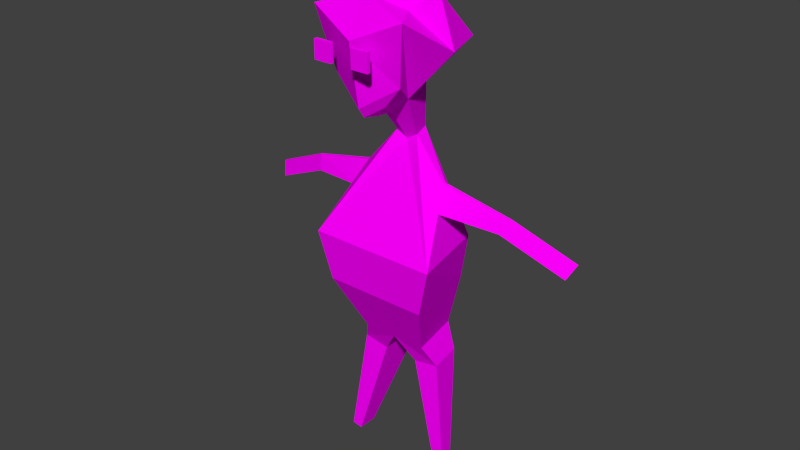 # Source: nerd.blend  (saved by Blender 2.77.0; exported with 4.5.12 LTS)
import bpy
from mathutils import Matrix  # noqa: F401  (used for matrix-valued properties, if any)

bpy.ops.wm.read_factory_settings(use_empty=True)
scene = bpy.context.scene
scene.name = 'Scene'

# ---- collections
col_collection_1 = bpy.data.collections.new('Collection 1'); scene.collection.children.link(col_collection_1)

# ---- images (referenced by path relative to the original .blend; pixels are not part of the script)
import os
ASSET_DIR = os.environ.get("B2B_ASSET_DIR", "")  # directory of the original .blend (textures are referenced by path, not embedded)
HERE = os.path.dirname(os.path.abspath(__file__))  # packed textures are extracted next to this script under _unpacked/

def load_image(name, relpath, width, height, colorspace="sRGB"):
    """Load a texture the original file referenced (path relative to the .blend, or extracted next to this script)."""
    p = next((c for c in (os.path.join(HERE, relpath), os.path.join(ASSET_DIR, relpath)) if relpath and os.path.exists(c)), "")
    if p:
        img = bpy.data.images.load(p, check_existing=True)
        img.name = name
    else:  # same state as the original file: an image datablock whose file is absent (Cycles renders it pink)
        img = bpy.data.images.new(name, width, height)
        img.source = "FILE"
        img.filepath = "//" + (relpath or name)
    img.colorspace_settings.name = colorspace
    return img
img_colorpalette_jpg = load_image('colorPalette.jpg', 'colorPalette.jpg', 1024, 1024, 'sRGB')

# ---- materials (node trees are filled in below, after node groups)
mat_material = bpy.data.materials.new('Material')
mat_material.alpha_threshold = 0.0
mat_material.roughness = 0.5
mat_material.line_color = (0.0, 0.0, 0.0, 1.0)

# ---- material node trees
mat_material.use_nodes = True; mat_material.node_tree.nodes.clear()
_N = mat_material.node_tree.nodes; _L = mat_material.node_tree.links
n0 = _N.new('ShaderNodeOutputMaterial'); n0.name = 'Material Output'; n0.location = (300, 300)
n1 = _N.new('ShaderNodeBsdfDiffuse'); n1.name = 'Diffuse BSDF'; n1.location = (10, 300)
n2 = _N.new('ShaderNodeTexCoord'); n2.name = 'Texture Coordinate'; n2.location = (120, 149)
n3 = _N.new('ShaderNodeTexImage'); n3.name = 'Image Texture'; n3.location = (367, 136)
n3.width = 140
n3.image = img_colorpalette_jpg
_L.new(n1.outputs[0], n0.inputs[0])
_L.new(n2.outputs[2], n3.inputs[0])
_L.new(n3.outputs[0], n1.inputs[0])
n0.is_active_output = True

# ---- world
world_world = bpy.data.worlds.new('World'); scene.world = world_world
world_world.color = (0.05088, 0.05088, 0.05088)
world_world.use_sun_shadow = False
world_world.sun_shadow_jitter_overblur = 0.0
world_world.cycles.sampling_method = 'NONE'
world_world.cycles.sample_map_resolution = 256

# ---- meshes
me_cube = bpy.data.meshes.new('Cube')
me_cube.from_pydata([(0.4031, -0.2835, 1.402), (0.1961, 0.2057, 0.9994), (0.2995, 0.3348, 1.702), (0.2995, 0.4192, 1.162), (0.2995, -0.1192, 1.6), (0.1457, -0.067, 1.05), (0.4031, 0.1197, 1.806), (0.4031, 0.5228, 1.674), (0.541, 0.1197, 1.402), (0.07143, -0.1552, 0.6519), (0.09614, -0.0215, 0.6272), (0.4117, -0.2903, -0.2331), (0.5541, 0.4143, -0.2331), (0.202, -0.3291, -1.131), (0.2888, 0.1404, -1.131), (0.3729, -0.02975, 0.3061), (0.3761, -0.001859, 0.2995), (0.3798, -0.05793, 0.1084), (0.4078, 0.1028, 0.09874), (0.9543, -0.07304, 0.1659), (0.9537, -0.05648, 0.1616), (0.8904, -0.08977, 0.06733), (0.9008, 0.005669, 0.05306), (1.483, -0.1717, -0.07163), (1.482, -0.1552, -0.0759), (1.419, -0.1885, -0.1702), (1.429, -0.09303, -0.1844), (0.319, -0.2646, -1.327), (0.3761, 0.04894, -1.317), (0.1538, -0.3731, -1.355), (0.1538, 0.04894, -1.355), (0.4806, -0.02337, -2.272), (0.5039, 0.1044, -2.268), (0.4132, -0.06759, -2.284), (0.4132, 0.1044, -2.284), (0.3237, -0.3255, -0.6466), (0.4483, 0.3745, -0.6466), (-0.4031, -0.2835, 1.402), (-0.1961, 0.2057, 0.9994), (9.128e-08, -0.2228, 1.704), (9.128e-08, -0.1613, 0.9994), (-0.2995, 0.3348, 1.702), (-0.2995, 0.4192, 1.162), (-0.2995, -0.1192, 1.6), (-0.1457, -0.067, 1.05), (9.128e-08, 0.5228, 0.9696), (9.128e-08, 0.4509, 1.806), (-0.4031, 0.1197, 1.806), (-0.4031, 0.5228, 1.674), (9.128e-08, 0.6113, 1.494), (-0.541, 0.1197, 1.402), (9.128e-08, -0.2835, 1.402), (9.128e-08, 0.2057, 0.8988), (9.128e-08, 0.1197, 2.012), (-0.07143, -0.1552, 0.6519), (-0.09614, -0.0215, 0.6272), (9.128e-08, -0.2015, 0.6272), (9.128e-08, -0.0215, 0.5778), (-0.4117, -0.2903, -0.2331), (-0.5541, 0.4143, -0.2331), (9.128e-08, -0.5568, -0.2331), (9.128e-08, 0.4143, -0.2331), (-0.202, -0.3291, -1.131), (-0.2888, 0.1404, -1.131), (9.128e-08, -0.4916, -1.131), (9.128e-08, 0.1404, -1.131), (-0.3729, -0.02975, 0.3061), (-0.3761, -0.001859, 0.2995), (-0.3798, -0.05793, 0.1084), (-0.4078, 0.1028, 0.09874), (-0.9543, -0.07304, 0.1659), (-0.9537, -0.05648, 0.1616), (-0.8904, -0.08977, 0.06733), (-0.9008, 0.005669, 0.05306), (-1.483, -0.1717, -0.07163), (-1.482, -0.1552, -0.0759), (-1.419, -0.1885, -0.1702), (-1.429, -0.09303, -0.1844), (-0.319, -0.2646, -1.327), (-0.3761, 0.04894, -1.317), (-0.1538, -0.3731, -1.355), (-0.1538, 0.04894, -1.355), (-0.4806, -0.02337, -2.272), (-0.5039, 0.1044, -2.268), (-0.4132, -0.06759, -2.284), (-0.4132, 0.1044, -2.284), (-0.3237, -0.3255, -0.6466), (-0.4483, 0.3745, -0.6466), (9.128e-08, 0.3745, -0.6466), (9.128e-08, -0.5587, -0.6466), (0.2641, 0.6806, 1.323), (0.2641, 0.6806, 1.477), (0.2641, 0.6504, 1.323), (0.2641, 0.6504, 1.477), (0.1106, 0.6806, 1.323), (0.1106, 0.6806, 1.477), (0.1106, 0.6504, 1.323), (0.1106, 0.6504, 1.477), (-0.07608, 0.6806, 1.323), (-0.07608, 0.6806, 1.477), (-0.07608, 0.6504, 1.323), (-0.07608, 0.6504, 1.477), (-0.2295, 0.6806, 1.323), (-0.2295, 0.6806, 1.477), (-0.2295, 0.6504, 1.323), (-0.2295, 0.6504, 1.477), (0.1551, 0.4113, 0.9865), (9.121e-08, 0.4649, 0.8868), (0.1016, 0.3007, 0.9022), (9.121e-08, 0.3007, 0.8501), (-0.1551, 0.4113, 0.9865), (-0.1016, 0.3007, 0.9022)], [], [(0, 51, 40, 5), (4, 39, 51, 0), (2, 6, 8, 7), (6, 4, 0, 8), (46, 2, 7, 49), (7, 8, 1, 3), (52, 38, 111, 109), (8, 0, 5, 1), (49, 7, 3, 45), (4, 6, 53, 39), (6, 2, 46, 53), (57, 10, 12, 61), (9, 56, 60, 11), (5, 40, 56, 9), (1, 5, 9, 10), (52, 1, 10, 57), (36, 35, 13, 14), (11, 12, 18, 17), (64, 65, 30, 29), (35, 89, 64, 13), (88, 36, 14, 65), (18, 16, 20, 22), (9, 11, 17, 15), (10, 9, 15, 16), (12, 10, 16, 18), (21, 22, 26, 25), (17, 18, 22, 21), (15, 17, 21, 19), (16, 15, 19, 20), (24, 23, 25, 26), (19, 21, 25, 23), (20, 19, 23, 24), (22, 20, 24, 26), (29, 30, 34, 33), (65, 14, 28, 30), (14, 13, 27, 28), (13, 64, 29, 27), (33, 34, 32, 31), (27, 29, 33, 31), (30, 28, 32, 34), (28, 27, 31, 32), (61, 12, 36, 88), (11, 60, 89, 35), (12, 11, 35, 36), (37, 44, 40, 51), (43, 37, 51, 39), (41, 48, 50, 47), (47, 50, 37, 43), (46, 49, 48, 41), (48, 42, 38, 50), (45, 3, 106, 107), (50, 38, 44, 37), (49, 45, 42, 48), (43, 39, 53, 47), (47, 53, 46, 41), (57, 61, 59, 55), (54, 58, 60, 56), (44, 54, 56, 40), (38, 55, 54, 44), (52, 57, 55, 38), (87, 63, 62, 86), (58, 68, 69, 59), (64, 80, 81, 65), (86, 62, 64, 89), (88, 65, 63, 87), (69, 73, 71, 67), (54, 66, 68, 58), (55, 67, 66, 54), (59, 69, 67, 55), (72, 76, 77, 73), (68, 72, 73, 69), (66, 70, 72, 68), (67, 71, 70, 66), (75, 77, 76, 74), (70, 74, 76, 72), (71, 75, 74, 70), (73, 77, 75, 71), (80, 84, 85, 81), (65, 81, 79, 63), (63, 79, 78, 62), (62, 78, 80, 64), (84, 82, 83, 85), (78, 82, 84, 80), (81, 85, 83, 79), (79, 83, 82, 78), (61, 88, 87, 59), (58, 86, 89, 60), (59, 87, 86, 58), (91, 93, 92, 90), (93, 97, 96, 92), (97, 95, 94, 96), (95, 91, 90, 94), (90, 92, 96, 94), (95, 97, 93, 91), (99, 101, 100, 98), (101, 105, 104, 100), (105, 103, 102, 104), (103, 99, 98, 102), (98, 100, 104, 102), (103, 105, 101, 99), (109, 107, 106, 108), (109, 111, 110, 107), (38, 42, 110, 111), (1, 52, 109, 108), (3, 1, 108, 106), (42, 45, 107, 110)])
_uv = me_cube.uv_layers.new(name='UVMap')
_uv.uv.foreach_set('vector', [0.5834, 0.7095, 0.5837, 0.7094, 0.5837, 0.7101, 0.5837, 0.71, 0.8718, 0.02121, 0.8721, 0.02099, 0.872, 0.02139, 0.8717, 0.02142, 0.8737, 0.02391, 0.8736, 0.02418, 0.8734, 0.02369, 0.8736, 0.02337, 0.8736, 0.02418, 0.8733, 0.0242, 0.8731, 0.02409, 0.8734, 0.02369, 0.8726, 0.02377, 0.8729, 0.02365, 0.8731, 0.02402, 0.8728, 0.02433, 0.5841, 0.7132, 0.5844, 0.7129, 0.5845, 0.7137, 0.5842, 0.7135, 0.9013, 0.02306, 0.9013, 0.02337, 0.9013, 0.02337, 0.9013, 0.02306, 0.5844, 0.7129, 0.5848, 0.7129, 0.5847, 0.7136, 0.5845, 0.7137, 0.5845, 0.7124, 0.5848, 0.7121, 0.5848, 0.7124, 0.5846, 0.7129, 0.8733, 0.0242, 0.8736, 0.02418, 0.8737, 0.02454, 0.8733, 0.0245, 0.8729, 0.02337, 0.8729, 0.02365, 0.8726, 0.02377, 0.8725, 0.02339, 0.1724, 0.4609, 0.1723, 0.4609, 0.1719, 0.4596, 0.1724, 0.4596, 0.1712, 0.4611, 0.1711, 0.461, 0.1709, 0.4597, 0.1712, 0.4597, 0.5817, 0.7139, 0.5816, 0.7138, 0.5816, 0.7132, 0.5816, 0.7133, 0.5819, 0.7138, 0.5817, 0.7139, 0.5816, 0.7133, 0.5818, 0.7133, 0.5845, 0.714, 0.5845, 0.7137, 0.5847, 0.714, 0.5848, 0.7141, 0.1719, 0.4593, 0.1712, 0.4591, 0.1713, 0.4584, 0.1717, 0.4586, 0.1712, 0.4597, 0.1719, 0.4599, 0.1715, 0.4603, 0.1714, 0.4603, 0.5303, 0.2459, 0.5298, 0.2459, 0.5299, 0.2456, 0.5302, 0.2456, 0.1712, 0.4591, 0.171, 0.4591, 0.1711, 0.4584, 0.1713, 0.4584, 0.1724, 0.459, 0.172, 0.459, 0.1721, 0.4584, 0.1724, 0.4584, 0.1728, 0.4625, 0.1726, 0.4626, 0.1726, 0.4618, 0.1727, 0.4618, 0.1712, 0.4611, 0.1712, 0.4597, 0.1714, 0.4603, 0.1714, 0.4606, 0.1713, 0.461, 0.1712, 0.4611, 0.1714, 0.4606, 0.1714, 0.4606, 0.1719, 0.4599, 0.1713, 0.461, 0.1714, 0.4606, 0.1715, 0.4603, 0.175, 0.4598, 0.1749, 0.4598, 0.1749, 0.4589, 0.175, 0.4589, 0.175, 0.4604, 0.1749, 0.4604, 0.1749, 0.4598, 0.175, 0.4598, 0.1748, 0.4568, 0.1749, 0.4569, 0.1749, 0.4577, 0.1748, 0.4577, 0.1726, 0.4626, 0.1726, 0.4626, 0.1726, 0.4618, 0.1726, 0.4618, 0.1728, 0.4616, 0.1729, 0.4616, 0.1729, 0.4618, 0.1728, 0.4618, 0.1748, 0.4577, 0.1749, 0.4577, 0.1749, 0.4585, 0.1748, 0.4586, 0.1726, 0.4618, 0.1726, 0.4618, 0.1727, 0.4609, 0.1727, 0.4609, 0.1727, 0.4618, 0.1726, 0.4618, 0.1727, 0.4609, 0.1728, 0.461, 0.5302, 0.2456, 0.5299, 0.2456, 0.5298, 0.2444, 0.53, 0.2444, 0.528, 0.246, 0.5277, 0.246, 0.5276, 0.2458, 0.5278, 0.2458, 0.5273, 0.2462, 0.5269, 0.2461, 0.527, 0.2458, 0.5273, 0.2459, 0.5269, 0.2461, 0.5267, 0.246, 0.5268, 0.2457, 0.527, 0.2458, 0.5284, 0.2488, 0.5284, 0.2491, 0.5284, 0.2491, 0.5284, 0.2489, 0.527, 0.2458, 0.5268, 0.2457, 0.5273, 0.2444, 0.5273, 0.2445, 0.5278, 0.2458, 0.5276, 0.2458, 0.5275, 0.2445, 0.5276, 0.2444, 0.5273, 0.2459, 0.527, 0.2458, 0.5273, 0.2445, 0.5275, 0.2445, 0.1724, 0.4596, 0.1719, 0.4596, 0.172, 0.459, 0.1724, 0.459, 0.1712, 0.4597, 0.1709, 0.4597, 0.171, 0.4591, 0.1712, 0.4591, 0.1719, 0.4599, 0.1712, 0.4597, 0.1712, 0.4591, 0.1719, 0.4593, 0.5841, 0.7094, 0.5839, 0.71, 0.5837, 0.7101, 0.5837, 0.7094, 0.8723, 0.02116, 0.8724, 0.02135, 0.872, 0.02139, 0.8721, 0.02099, 0.8699, 0.02639, 0.8697, 0.02599, 0.8701, 0.02579, 0.8701, 0.02639, 0.8701, 0.02639, 0.8701, 0.02579, 0.8704, 0.02582, 0.8703, 0.02618, 0.8726, 0.02377, 0.8728, 0.02433, 0.8724, 0.02457, 0.8724, 0.02405, 0.5824, 0.7141, 0.5825, 0.7138, 0.5828, 0.7136, 0.5827, 0.7144, 0.9031, 0.02262, 0.9033, 0.02214, 0.9033, 0.02214, 0.9031, 0.02262, 0.5827, 0.7144, 0.5828, 0.7136, 0.583, 0.7137, 0.5831, 0.7144, 0.5845, 0.7124, 0.5846, 0.7129, 0.5843, 0.7128, 0.5841, 0.7126, 0.8703, 0.02618, 0.8704, 0.02652, 0.8702, 0.02696, 0.8701, 0.02639, 0.8701, 0.02639, 0.8702, 0.02696, 0.8698, 0.02678, 0.8699, 0.02639, 0.1724, 0.4609, 0.1724, 0.4596, 0.1729, 0.4596, 0.1725, 0.4609, 0.1733, 0.4583, 0.1735, 0.4595, 0.1731, 0.4594, 0.1732, 0.4583, 0.5839, 0.71, 0.5838, 0.7105, 0.5837, 0.7106, 0.5837, 0.7101, 0.5847, 0.7092, 0.5845, 0.7095, 0.5843, 0.7094, 0.5845, 0.7091, 0.5828, 0.7133, 0.5831, 0.7132, 0.583, 0.7133, 0.5828, 0.7136, 0.1739, 0.4621, 0.1742, 0.4625, 0.1742, 0.4632, 0.1739, 0.4631, 0.1736, 0.4585, 0.1738, 0.4582, 0.174, 0.4582, 0.1742, 0.4588, 0.5281, 0.2507, 0.5278, 0.2506, 0.5278, 0.2499, 0.5281, 0.2498, 0.1734, 0.46, 0.1733, 0.4607, 0.1731, 0.4606, 0.1731, 0.4599, 0.1724, 0.459, 0.1724, 0.4584, 0.1726, 0.4584, 0.1728, 0.459, 0.1749, 0.4608, 0.1748, 0.4615, 0.1747, 0.4615, 0.1747, 0.4607, 0.1738, 0.4572, 0.1739, 0.4579, 0.1738, 0.4582, 0.1736, 0.4585, 0.174, 0.4573, 0.1739, 0.4579, 0.1739, 0.4579, 0.1738, 0.4572, 0.1742, 0.4588, 0.174, 0.4582, 0.1739, 0.4579, 0.174, 0.4573, 0.1749, 0.4615, 0.175, 0.4607, 0.175, 0.4607, 0.175, 0.4615, 0.1749, 0.4621, 0.1749, 0.4615, 0.175, 0.4615, 0.1751, 0.4621, 0.1716, 0.4631, 0.1716, 0.4623, 0.1717, 0.4624, 0.1718, 0.4631, 0.1739, 0.4579, 0.1738, 0.4585, 0.1738, 0.4585, 0.1739, 0.4579, 0.1728, 0.4615, 0.1729, 0.4616, 0.1728, 0.4616, 0.1728, 0.4614, 0.1716, 0.4623, 0.1717, 0.4616, 0.1718, 0.4617, 0.1717, 0.4624, 0.1738, 0.4585, 0.1736, 0.4592, 0.1736, 0.4592, 0.1738, 0.4585, 0.1748, 0.4615, 0.1749, 0.4623, 0.1748, 0.4623, 0.1747, 0.4615, 0.5275, 0.2511, 0.5277, 0.2498, 0.5278, 0.2498, 0.5278, 0.2511, 0.528, 0.246, 0.5281, 0.2458, 0.5283, 0.2458, 0.5282, 0.246, 0.5303, 0.2483, 0.5302, 0.2486, 0.5299, 0.2486, 0.5299, 0.2483, 0.5289, 0.2483, 0.529, 0.2486, 0.5288, 0.2486, 0.5287, 0.2483, 0.5284, 0.2488, 0.5284, 0.2487, 0.5284, 0.2486, 0.5284, 0.2486, 0.529, 0.2486, 0.5292, 0.25, 0.5291, 0.25, 0.5288, 0.2486, 0.5281, 0.2458, 0.5283, 0.2444, 0.5284, 0.2445, 0.5283, 0.2458, 0.5302, 0.2486, 0.5303, 0.2499, 0.5302, 0.2499, 0.5299, 0.2486, 0.1724, 0.4596, 0.1724, 0.459, 0.1728, 0.459, 0.1729, 0.4596, 0.1735, 0.4595, 0.1734, 0.46, 0.1731, 0.4599, 0.1731, 0.4594, 0.1736, 0.4619, 0.1739, 0.4621, 0.1739, 0.4631, 0.1736, 0.463, 0.1977, 0.8872, 0.1984, 0.8872, 0.1984, 0.8925, 0.1977, 0.8925, 0.1991, 0.8872, 0.1958, 0.8872, 0.1958, 0.8819, 0.1991, 0.8819, 0.1958, 0.8872, 0.1964, 0.8872, 0.1964, 0.8925, 0.1958, 0.8925, 0.2024, 0.8872, 0.1991, 0.8872, 0.1991, 0.8819, 0.2024, 0.8819, 0.1971, 0.8872, 0.1977, 0.8872, 0.1977, 0.8925, 0.1971, 0.8925, 0.1971, 0.8925, 0.1964, 0.8925, 0.1964, 0.8872, 0.1971, 0.8872, 0.1977, 0.8872, 0.1984, 0.8872, 0.1984, 0.8925, 0.1977, 0.8925, 0.1991, 0.8872, 0.1958, 0.8872, 0.1958, 0.8819, 0.1991, 0.8819, 0.1958, 0.8872, 0.1964, 0.8872, 0.1964, 0.8925, 0.1958, 0.8925, 0.2024, 0.8872, 0.1991, 0.8872, 0.1991, 0.8819, 0.2024, 0.8819, 0.1971, 0.8872, 0.1977, 0.8872, 0.1977, 0.8925, 0.1971, 0.8925, 0.1971, 0.8925, 0.1964, 0.8925, 0.1964, 0.8872, 0.1971, 0.8872, 0.903, 0.0237, 0.9027, 0.02378, 0.9027, 0.02324, 0.903, 0.0234, 0.9013, 0.02306, 0.9013, 0.02337, 0.901, 0.02353, 0.901, 0.02299, 0.9013, 0.02337, 0.901, 0.02353, 0.901, 0.02353, 0.9013, 0.02337, 0.903, 0.0234, 0.903, 0.0237, 0.903, 0.0237, 0.903, 0.0234, 0.9027, 0.02324, 0.903, 0.0234, 0.903, 0.0234, 0.9027, 0.02324, 0.9028, 0.02254, 0.9031, 0.02262, 0.9031, 0.02262, 0.9028, 0.02254])
me_cube.materials.append(mat_material)
me_cube.use_remesh_preserve_volume = False
me_cube.use_remesh_preserve_attributes = False
me_cube.use_mirror_vertex_groups = False
me_cube.update()
arm_armature_001 = bpy.data.armatures.new('Armature.001')  # bones are not reproduced

# ---- objects
ob_armature = bpy.data.objects.new('Armature', arm_armature_001)
ob_nerd = bpy.data.objects.new('nerd', me_cube)

# ---- transforms, parenting, visibility, modifiers, constraints
ob_armature.location = (0.0, 0.0, 0.2786)
ob_armature.scale = (0.663, 0.663, 0.663)
ob_armature.show_in_front = True
ob_armature.lineart.crease_threshold = 0.0
ob_nerd.parent = ob_armature
ob_nerd.matrix_parent_inverse = Matrix(((1.508, 0.0, 0.0, 0.0), (0.0, 1.508, 0.0, 0.0), (0.0, 0.0, 1.508, -0.4203), (0.0, 0.0, 0.0, 1.0)))
ob_nerd.location = (7.05e-08, 0.0528, 1.02)
ob_nerd.rotation_euler = (0.0, -0.0, 3.142)
ob_nerd.scale = (0.417, 0.417, 0.417)
ob_nerd.lock_rotations_4d = False
ob_nerd.empty_display_type = 'ARROWS'
ob_nerd.lineart.crease_threshold = 0.0
_vg = ob_nerd.vertex_groups.new(name='Torso')
for _i, _w in zip([11, 12, 13, 14, 17, 18, 27, 29, 30, 35, 36, 58, 59, 60, 61, 62, 63, 64, 65, 68, 69, 78, 80, 81, 86, 87, 88, 89], [0.7512, 0.4633, 0.5914, 0.03864, 0.06794, 0.08897, 0.1261, 0.1799, 0.0629, 0.8784, 0.7201, 0.7525, 0.4652, 0.8549, 0.5022, 0.5966, 0.07161, 0.6313, 0.7032, 0.07251, 0.09252, 0.1323, 0.1863, 0.07396, 0.8796, 0.7244, 0.8442, 0.8934]): _vg.add([_i], _w, 'REPLACE')
_vg = ob_nerd.vertex_groups.new(name='Chest')
for _i, _w in zip([12, 18, 36, 59, 61, 69, 87, 88], [0.3249, 0.04902, 0.08668, 0.3255, 0.442, 0.0511, 0.08695, 0.0666]): _vg.add([_i], _w, 'REPLACE')
_vg = ob_nerd.vertex_groups.new(name='Arm.R')
for _i, _w in zip([55, 58, 59, 60, 66, 67, 68, 69, 70, 71, 72, 73, 86, 87], [0.03194, 0.2337, 0.2424, 0.0377, 0.9431, 0.9464, 0.8965, 0.8442, 0.9874, 0.9883, 0.9946, 0.9984, 0.03724, 0.05696]): _vg.add([_i], _w, 'REPLACE')
_vg = ob_nerd.vertex_groups.new(name='Hand.R')
for _i, _w in zip([74, 75, 76, 77], [0.985, 0.9823, 0.9804, 0.9888]): _vg.add([_i], _w, 'REPLACE')
_vg = ob_nerd.vertex_groups.new(name='Neck')
for _i, _w in zip([1, 3, 9, 10, 15, 16, 38, 40, 42, 45, 52, 54, 55, 56, 57, 60, 66, 67, 106, 107, 108, 109, 110, 111], [0.03143, 0.02366, 0.9646, 0.9507, 0.04506, 0.03875, 0.03142, 0.02592, 0.02365, 0.01799, 0.124, 0.9646, 0.9505, 0.9616, 0.9984, 0.01976, 0.03842, 0.03166, 0.02366, 0.01799, 0.03143, 0.124, 0.02365, 0.03142]): _vg.add([_i], _w, 'REPLACE')
_vg = ob_nerd.vertex_groups.new(name='Head')
for _i, _w in zip([0, 1, 2, 3, 4, 5, 6, 7, 8, 37, 38, 39, 40, 41, 42, 43, 44, 45, 46, 47, 48, 49, 50, 51, 52, 53, 90, 91, 92, 93, 94, 95, 96, 97, 98, 99, 100, 101, 102, 103, 104, 105, 106, 107, 108, 109, 110, 111], [0.9965, 0.9575, 0.9977, 0.9998, 0.9996, 0.9777, 0.9986, 0.9912, 1.0, 1.0, 0.9575, 0.9989, 0.9608, 0.9977, 0.9982, 0.9982, 0.9777, 0.9646, 0.9986, 0.9986, 0.9954, 1.0, 1.0, 0.9951, 0.8712, 0.9995, 1.0, 1.0, 1.0, 1.0, 1.0, 1.0, 1.0, 1.0, 1.0, 1.0, 1.0, 1.0, 1.0, 1.0, 1.0, 1.0, 0.9616, 0.9646, 0.9575, 0.8712, 0.9616, 0.9575]): _vg.add([_i], _w, 'REPLACE')
_vg = ob_nerd.vertex_groups.new(name='Arm.L')
for _i, _w in zip([10, 11, 12, 15, 16, 17, 18, 19, 20, 21, 22, 35, 36, 60], [0.03157, 0.2352, 0.2442, 0.9396, 0.9426, 0.9024, 0.8485, 0.9869, 0.9879, 0.9948, 0.9989, 0.03776, 0.05726, 0.03827]): _vg.add([_i], _w, 'REPLACE')
_vg = ob_nerd.vertex_groups.new(name='Hand.L')
for _i, _w in zip([23, 24, 25, 26], [0.9875, 0.9851, 0.9831, 0.9916]): _vg.add([_i], _w, 'REPLACE')
_vg = ob_nerd.vertex_groups.new(name='UpperLeg.R')
for _i, _w in zip([13, 29, 62, 63, 64, 65, 78, 79, 80, 81, 86, 87, 88, 89], [0.03073, 0.0164, 0.3503, 0.9156, 0.1771, 0.1428, 0.821, 0.9979, 0.7593, 0.8928, 0.06059, 0.1363, 0.02298, 0.01979]): _vg.add([_i], _w, 'REPLACE')
_vg = ob_nerd.vertex_groups.new(name='LowerLeg.R')
for _i, _w in zip([78, 82, 83, 84, 85], [0.008732, 0.9896, 0.9977, 0.9764, 0.9972]): _vg.add([_i], _w, 'REPLACE')
_vg = ob_nerd.vertex_groups.new(name='UpperLeg.L')
for _i, _w in zip([13, 14, 27, 28, 29, 30, 35, 36, 62, 64, 65, 80, 88, 89], [0.3572, 0.9479, 0.8293, 0.9962, 0.7685, 0.909, 0.06198, 0.1412, 0.03338, 0.1801, 0.1478, 0.01982, 0.02576, 0.02116]): _vg.add([_i], _w, 'REPLACE')
_vg = ob_nerd.vertex_groups.new(name='LowerLeg.L')
for _i, _w in zip([27, 31, 32, 33, 34], [0.007023, 0.9901, 0.9964, 0.9782, 0.9981]): _vg.add([_i], _w, 'REPLACE')
_vg = ob_nerd.vertex_groups.new(name='Floor')
_m = ob_nerd.modifiers.new('Armature', 'ARMATURE')
_m.object = ob_armature

# ---- collection membership
col_collection_1.objects.link(ob_armature)
col_collection_1.objects.link(ob_nerd)

# ---- scene / render settings (as saved in the file)
scene.frame_start = 1; scene.frame_end = 250; scene.frame_set(0)
scene.render.engine = 'CYCLES'
scene.render.resolution_percentage = 50
scene.render.dither_intensity = 0.0
scene.cycles.use_denoising = False
scene.cycles.samples = 10
scene.cycles.sampling_pattern = 'TABULATED_SOBOL'
scene.cycles.light_sampling_threshold = 0.0
scene.cycles.use_adaptive_sampling = False
scene.cycles.use_light_tree = False
scene.cycles.blur_glossy = 0.0
scene.cycles.pixel_filter_type = 'GAUSSIAN'
scene.cycles.sample_clamp_indirect = 0.0
scene.view_settings.view_transform = 'Standard'
bpy.context.view_layer.update()

# ---- added for rendering (the .blend has no active camera and no usable light): camera, sun
cam_auto = bpy.data.cameras.new('AutoCamera')
cam_auto.lens = 50.0
cam_auto.sensor_width = 36.0
cam_auto.clip_end = 1000.0
ob_auto_camera = bpy.data.objects.new('AutoCamera', cam_auto)
scene.collection.objects.link(ob_auto_camera)
ob_auto_camera.location = (2.07547, -2.4635, 2.62201)
ob_auto_camera.rotation_euler = (1.09748, -7.21219e-08, 0.694738)
scene.camera = ob_auto_camera
light_auto_sun = bpy.data.lights.new('AutoSun', 'SUN')
light_auto_sun.energy = 3.0
light_auto_sun.angle = 0.0523599
ob_auto_sun = bpy.data.objects.new('AutoSun', light_auto_sun)
scene.collection.objects.link(ob_auto_sun)
ob_auto_sun.rotation_euler = (0.872665, 0.174533, 0.523599)
bpy.context.view_layer.update()
